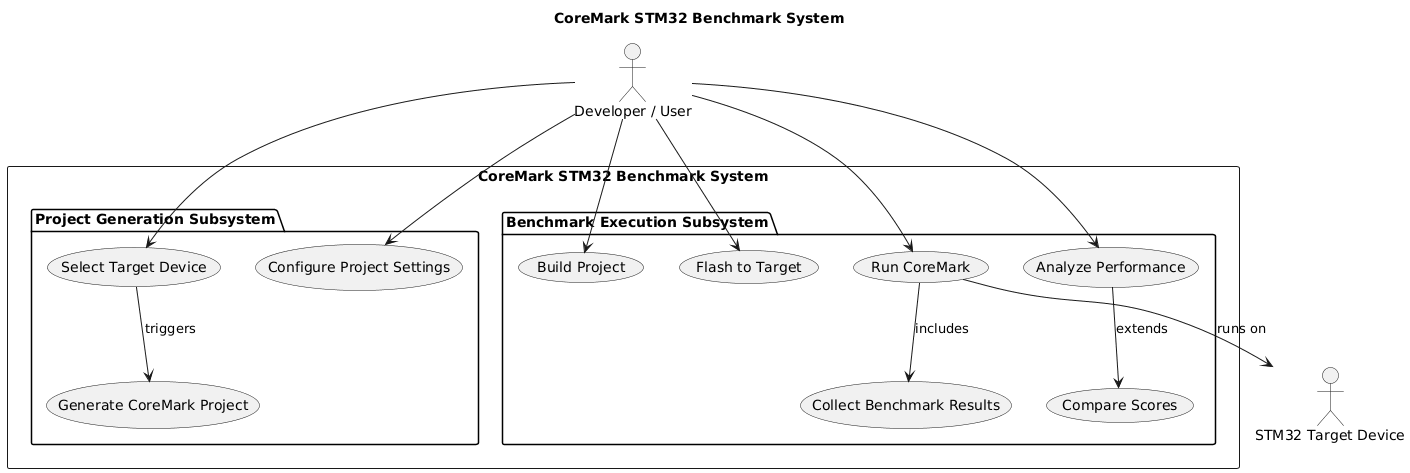

The diagram above was rendered by PlantUML. Its source (embedded in the PNG):
@startuml
title CoreMark STM32 Benchmark System

actor "Developer / User" as Developer
actor "STM32 Target Device" as Target

rectangle "CoreMark STM32 Benchmark System" {
    
    package "Project Generation Subsystem" {
        usecase "Select Target Device" as UC_SelectDevice
        usecase "Generate CoreMark Project" as UC_GenerateProject
        usecase "Configure Project Settings" as UC_ConfigBenchmark
    }

    package "Benchmark Execution Subsystem" {
        usecase "Build Project" as UC_Build
        usecase "Flash to Target" as UC_Flash
        usecase "Run CoreMark" as UC_Run
        usecase "Collect Benchmark Results" as UC_Collect
        usecase "Analyze Performance" as UC_Analyze
        usecase "Compare Scores" as UC_Compare
    }
}

' Relationships for Project Generation
Developer --> UC_SelectDevice
Developer --> UC_ConfigBenchmark
UC_SelectDevice --> UC_GenerateProject : triggers

' Relationships for Execution
Developer --> UC_Build
Developer --> UC_Flash
Developer --> UC_Run
UC_Run --> UC_Collect : includes
Developer --> UC_Analyze
UC_Analyze --> UC_Compare : extends

' STM32 device interaction
UC_Run --> Target : runs on
@enduml